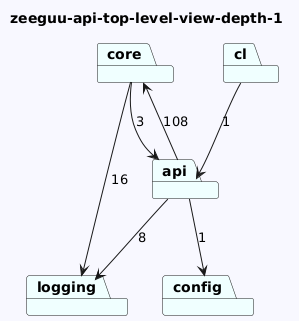

The diagram above was rendered by PlantUML. Its source (embedded in the PNG):
@startuml
skinparam backgroundColor GhostWhite
title zeeguu-api-top-level-view-depth-1
package "logging" #Azure
package "cl" #Azure
package "config" #Azure
package "core" #Azure
package "api" #Azure

"cl"-->"api"  : 1

"core"-->"logging"  : 16
"core"-->"api"  : 3
"api"-->"logging"  : 8
"api"-->"config"  : 1
"api"-->"core"  : 108
@enduml